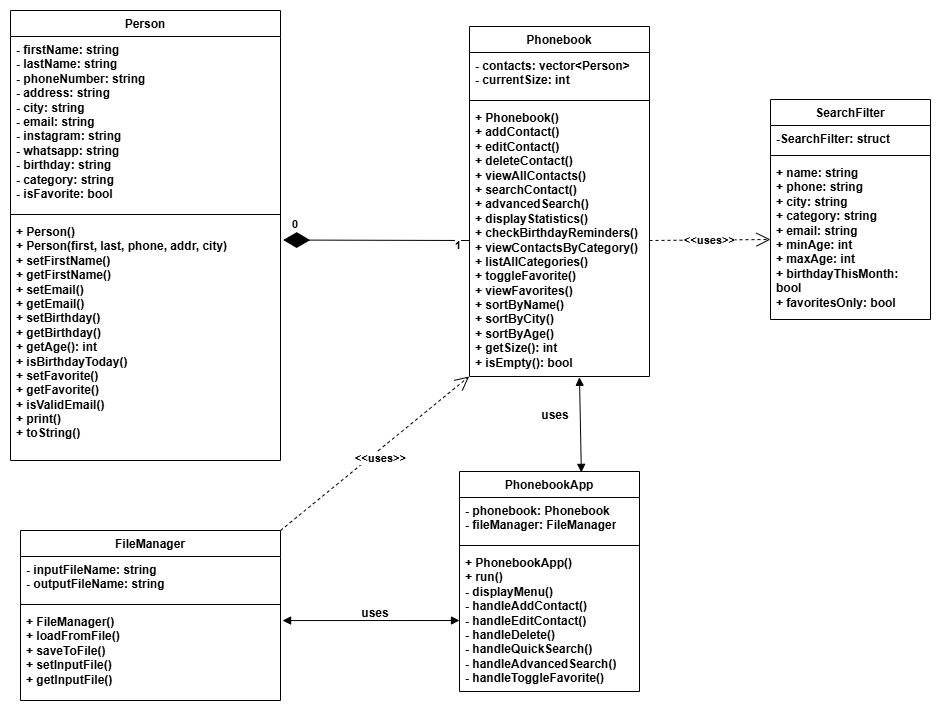

The diagram above was exported from draw.io. Its source (the exported page's mxGraphModel, read from the mxfile embedded in the PNG):
<mxGraphModel dx="1589" dy="1746" grid="1" gridSize="10" guides="1" tooltips="1" connect="1" arrows="1" fold="1" page="1" pageScale="1" pageWidth="850" pageHeight="1100" math="0" shadow="0">
  <root>
    <mxCell id="0" />
    <mxCell id="1" parent="0" />
    <mxCell id="Q_RlaX1og5bfsKkvjiYl-1" value="Person" style="swimlane;fontStyle=1;align=center;verticalAlign=top;childLayout=stackLayout;horizontal=1;startSize=26;horizontalStack=0;resizeParent=1;resizeParentMax=0;resizeLast=0;collapsible=1;marginBottom=0;whiteSpace=wrap;html=1;" parent="1" vertex="1">
      <mxGeometry x="70" y="170" width="270" height="450" as="geometry" />
    </mxCell>
    <mxCell id="Q_RlaX1og5bfsKkvjiYl-2" value="&lt;div&gt;&lt;div&gt;- firstName: string&lt;/div&gt;&lt;div&gt;- lastName: string&lt;/div&gt;&lt;div&gt;- phoneNumber: string&lt;/div&gt;&lt;div&gt;- address: string&lt;/div&gt;&lt;div&gt;- city: string&lt;/div&gt;&lt;div&gt;- email: string&lt;/div&gt;&lt;div&gt;- instagram: string&lt;/div&gt;&lt;div&gt;- whatsapp: string&lt;/div&gt;&lt;div&gt;- birthday: string&lt;/div&gt;&lt;div&gt;- category: string&lt;/div&gt;&lt;div&gt;- isFavorite: bool&lt;/div&gt;&lt;/div&gt;" style="text;strokeColor=none;fillColor=none;align=left;verticalAlign=top;spacingLeft=4;spacingRight=4;overflow=hidden;rotatable=0;points=[[0,0.5],[1,0.5]];portConstraint=eastwest;whiteSpace=wrap;html=1;fontStyle=1" parent="Q_RlaX1og5bfsKkvjiYl-1" vertex="1">
      <mxGeometry y="26" width="270" height="174" as="geometry" />
    </mxCell>
    <mxCell id="Q_RlaX1og5bfsKkvjiYl-3" value="" style="line;strokeWidth=1;fillColor=none;align=left;verticalAlign=middle;spacingTop=-1;spacingLeft=3;spacingRight=3;rotatable=0;labelPosition=right;points=[];portConstraint=eastwest;strokeColor=inherit;fontStyle=1" parent="Q_RlaX1og5bfsKkvjiYl-1" vertex="1">
      <mxGeometry y="200" width="270" height="8" as="geometry" />
    </mxCell>
    <mxCell id="Q_RlaX1og5bfsKkvjiYl-4" value="&lt;div&gt;+ Person()&lt;/div&gt;&lt;div&gt;+ Person(first, last, phone, addr, city)&lt;/div&gt;&lt;div&gt;+ setFirstName()&lt;/div&gt;&lt;div&gt;+ getFirstName()&lt;/div&gt;&lt;div&gt;+ setEmail()&lt;/div&gt;&lt;div&gt;+ getEmail()&lt;/div&gt;&lt;div&gt;+ setBirthday()&lt;/div&gt;&lt;div&gt;+ getBirthday()&lt;/div&gt;&lt;div&gt;+ getAge(): int&lt;/div&gt;&lt;div&gt;+ isBirthdayToday()&lt;/div&gt;&lt;div&gt;+ setFavorite()&lt;/div&gt;&lt;div&gt;+ getFavorite()&lt;/div&gt;&lt;div&gt;+ isValidEmail()&lt;/div&gt;&lt;div&gt;+ print()&lt;/div&gt;&lt;div&gt;+ toString()&lt;/div&gt;" style="text;strokeColor=none;fillColor=none;align=left;verticalAlign=top;spacingLeft=4;spacingRight=4;overflow=hidden;rotatable=0;points=[[0,0.5],[1,0.5]];portConstraint=eastwest;whiteSpace=wrap;html=1;fontStyle=1" parent="Q_RlaX1og5bfsKkvjiYl-1" vertex="1">
      <mxGeometry y="208" width="270" height="242" as="geometry" />
    </mxCell>
    <mxCell id="C7O_W6m6BpRqPvLVQMf6-1" value="Phonebook" style="swimlane;fontStyle=1;align=center;verticalAlign=top;childLayout=stackLayout;horizontal=1;startSize=26;horizontalStack=0;resizeParent=1;resizeParentMax=0;resizeLast=0;collapsible=1;marginBottom=0;whiteSpace=wrap;html=1;" parent="1" vertex="1">
      <mxGeometry x="529" y="186" width="180" height="350" as="geometry" />
    </mxCell>
    <mxCell id="C7O_W6m6BpRqPvLVQMf6-2" value="&lt;div&gt;- contacts: vector&amp;lt;Person&amp;gt;&lt;/div&gt;&lt;div&gt;- currentSize: int&lt;/div&gt;" style="text;strokeColor=none;fillColor=none;align=left;verticalAlign=top;spacingLeft=4;spacingRight=4;overflow=hidden;rotatable=0;points=[[0,0.5],[1,0.5]];portConstraint=eastwest;whiteSpace=wrap;html=1;fontStyle=1" parent="C7O_W6m6BpRqPvLVQMf6-1" vertex="1">
      <mxGeometry y="26" width="180" height="44" as="geometry" />
    </mxCell>
    <mxCell id="C7O_W6m6BpRqPvLVQMf6-3" value="" style="line;strokeWidth=1;fillColor=none;align=left;verticalAlign=middle;spacingTop=-1;spacingLeft=3;spacingRight=3;rotatable=0;labelPosition=right;points=[];portConstraint=eastwest;strokeColor=inherit;fontStyle=1" parent="C7O_W6m6BpRqPvLVQMf6-1" vertex="1">
      <mxGeometry y="70" width="180" height="8" as="geometry" />
    </mxCell>
    <mxCell id="C7O_W6m6BpRqPvLVQMf6-4" value="&lt;div&gt;+ Phonebook()&lt;/div&gt;&lt;div&gt;+ addContact()&lt;/div&gt;&lt;div&gt;+ editContact()&lt;/div&gt;&lt;div&gt;+ deleteContact()&lt;/div&gt;&lt;div&gt;+ viewAllContacts()&lt;/div&gt;&lt;div&gt;+ searchContact()&lt;/div&gt;&lt;div&gt;+ advancedSearch()&lt;/div&gt;&lt;div&gt;+ displayStatistics()&lt;/div&gt;&lt;div&gt;+ checkBirthdayReminders()&lt;/div&gt;&lt;div&gt;+ viewContactsByCategory()&lt;/div&gt;&lt;div&gt;+ listAllCategories()&lt;/div&gt;&lt;div&gt;+ toggleFavorite()&lt;/div&gt;&lt;div&gt;+ viewFavorites()&lt;/div&gt;&lt;div&gt;+ sortByName()&lt;/div&gt;&lt;div&gt;+ sortByCity()&lt;/div&gt;&lt;div&gt;+ sortByAge()&lt;/div&gt;&lt;div&gt;+ getSize(): int&lt;/div&gt;&lt;div&gt;+ isEmpty(): bool&lt;/div&gt;" style="text;strokeColor=none;fillColor=none;align=left;verticalAlign=top;spacingLeft=4;spacingRight=4;overflow=hidden;rotatable=0;points=[[0,0.5],[1,0.5]];portConstraint=eastwest;whiteSpace=wrap;html=1;fontStyle=1" parent="C7O_W6m6BpRqPvLVQMf6-1" vertex="1">
      <mxGeometry y="78" width="180" height="272" as="geometry" />
    </mxCell>
    <mxCell id="C7O_W6m6BpRqPvLVQMf6-6" value="FileManager" style="swimlane;fontStyle=1;align=center;verticalAlign=top;childLayout=stackLayout;horizontal=1;startSize=26;horizontalStack=0;resizeParent=1;resizeParentMax=0;resizeLast=0;collapsible=1;marginBottom=0;whiteSpace=wrap;html=1;" parent="1" vertex="1">
      <mxGeometry x="80" y="690" width="260" height="170" as="geometry" />
    </mxCell>
    <mxCell id="C7O_W6m6BpRqPvLVQMf6-7" value="&lt;div&gt;- inputFileName: string&lt;/div&gt;&lt;div&gt;- outputFileName: string&lt;/div&gt;" style="text;strokeColor=none;fillColor=none;align=left;verticalAlign=top;spacingLeft=4;spacingRight=4;overflow=hidden;rotatable=0;points=[[0,0.5],[1,0.5]];portConstraint=eastwest;whiteSpace=wrap;html=1;fontStyle=1" parent="C7O_W6m6BpRqPvLVQMf6-6" vertex="1">
      <mxGeometry y="26" width="260" height="44" as="geometry" />
    </mxCell>
    <mxCell id="C7O_W6m6BpRqPvLVQMf6-8" value="" style="line;strokeWidth=1;fillColor=none;align=left;verticalAlign=middle;spacingTop=-1;spacingLeft=3;spacingRight=3;rotatable=0;labelPosition=right;points=[];portConstraint=eastwest;strokeColor=inherit;fontStyle=1" parent="C7O_W6m6BpRqPvLVQMf6-6" vertex="1">
      <mxGeometry y="70" width="260" height="8" as="geometry" />
    </mxCell>
    <mxCell id="C7O_W6m6BpRqPvLVQMf6-9" value="&lt;div&gt;+ FileManager()&lt;/div&gt;&lt;div&gt;+ loadFromFile()&lt;/div&gt;&lt;div&gt;+ saveToFile()&lt;/div&gt;&lt;div&gt;+ setInputFile()&lt;/div&gt;&lt;div&gt;+ getInputFile()&lt;/div&gt;" style="text;strokeColor=none;fillColor=none;align=left;verticalAlign=top;spacingLeft=4;spacingRight=4;overflow=hidden;rotatable=0;points=[[0,0.5],[1,0.5]];portConstraint=eastwest;whiteSpace=wrap;html=1;fontStyle=1" parent="C7O_W6m6BpRqPvLVQMf6-6" vertex="1">
      <mxGeometry y="78" width="260" height="92" as="geometry" />
    </mxCell>
    <mxCell id="C7O_W6m6BpRqPvLVQMf6-10" value="PhonebookApp" style="swimlane;fontStyle=1;align=center;verticalAlign=top;childLayout=stackLayout;horizontal=1;startSize=26;horizontalStack=0;resizeParent=1;resizeParentMax=0;resizeLast=0;collapsible=1;marginBottom=0;whiteSpace=wrap;html=1;" parent="1" vertex="1">
      <mxGeometry x="519" y="631" width="180" height="220" as="geometry" />
    </mxCell>
    <mxCell id="C7O_W6m6BpRqPvLVQMf6-11" value="&lt;div&gt;- phonebook: Phonebook&lt;/div&gt;&lt;div&gt;- fileManager: FileManager&lt;/div&gt;" style="text;strokeColor=none;fillColor=none;align=left;verticalAlign=top;spacingLeft=4;spacingRight=4;overflow=hidden;rotatable=0;points=[[0,0.5],[1,0.5]];portConstraint=eastwest;whiteSpace=wrap;html=1;fontStyle=1" parent="C7O_W6m6BpRqPvLVQMf6-10" vertex="1">
      <mxGeometry y="26" width="180" height="44" as="geometry" />
    </mxCell>
    <mxCell id="C7O_W6m6BpRqPvLVQMf6-12" value="" style="line;strokeWidth=1;fillColor=none;align=left;verticalAlign=middle;spacingTop=-1;spacingLeft=3;spacingRight=3;rotatable=0;labelPosition=right;points=[];portConstraint=eastwest;strokeColor=inherit;fontStyle=1" parent="C7O_W6m6BpRqPvLVQMf6-10" vertex="1">
      <mxGeometry y="70" width="180" height="8" as="geometry" />
    </mxCell>
    <mxCell id="C7O_W6m6BpRqPvLVQMf6-13" value="&lt;div&gt;+ PhonebookApp()&lt;/div&gt;&lt;div&gt;+ run()&lt;/div&gt;&lt;div&gt;- displayMenu()&lt;/div&gt;&lt;div&gt;- handleAddContact()&lt;/div&gt;&lt;div&gt;- handleEditContact()&lt;/div&gt;&lt;div&gt;- handleDelete()&lt;/div&gt;&lt;div&gt;- handleQuickSearch()&lt;/div&gt;&lt;div&gt;- handleAdvancedSearch()&lt;/div&gt;&lt;div&gt;&lt;span style=&quot;background-color: transparent; color: light-dark(rgb(0, 0, 0), rgb(255, 255, 255));&quot;&gt;- handleToggleFavorite()&lt;/span&gt;&lt;/div&gt;" style="text;strokeColor=none;fillColor=none;align=left;verticalAlign=top;spacingLeft=4;spacingRight=4;overflow=hidden;rotatable=0;points=[[0,0.5],[1,0.5]];portConstraint=eastwest;whiteSpace=wrap;html=1;fontStyle=1" parent="C7O_W6m6BpRqPvLVQMf6-10" vertex="1">
      <mxGeometry y="78" width="180" height="142" as="geometry" />
    </mxCell>
    <mxCell id="DKdiqC-Om0P_eiWfVqJR-3" value="" style="endArrow=diamondThin;endFill=1;endSize=24;html=1;rounded=0;exitX=0;exitY=0.5;exitDx=0;exitDy=0;fontStyle=1;entryX=1.01;entryY=0.089;entryDx=0;entryDy=0;entryPerimeter=0;" parent="1" source="C7O_W6m6BpRqPvLVQMf6-4" target="Q_RlaX1og5bfsKkvjiYl-4" edge="1">
      <mxGeometry width="160" relative="1" as="geometry">
        <mxPoint x="560" y="384" as="sourcePoint" />
        <mxPoint x="340" y="457" as="targetPoint" />
      </mxGeometry>
    </mxCell>
    <mxCell id="DKdiqC-Om0P_eiWfVqJR-7" value="1" style="edgeLabel;resizable=0;html=1;align=right;verticalAlign=bottom;fontStyle=1" parent="1" connectable="0" vertex="1">
      <mxGeometry x="519" y="411" as="geometry" />
    </mxCell>
    <mxCell id="DKdiqC-Om0P_eiWfVqJR-8" value="0" style="edgeLabel;resizable=0;html=1;align=left;verticalAlign=bottom;rotation=0;fontStyle=1" parent="1" connectable="0" vertex="1">
      <mxGeometry x="350" y="390" as="geometry" />
    </mxCell>
    <mxCell id="DKdiqC-Om0P_eiWfVqJR-12" value="" style="endArrow=block;startArrow=block;endFill=1;startFill=1;html=1;rounded=0;exitX=0.611;exitY=1.003;exitDx=0;exitDy=0;exitPerimeter=0;entryX=0.677;entryY=0.004;entryDx=0;entryDy=0;entryPerimeter=0;fontStyle=1" parent="1" source="C7O_W6m6BpRqPvLVQMf6-4" target="C7O_W6m6BpRqPvLVQMf6-10" edge="1">
      <mxGeometry width="160" relative="1" as="geometry">
        <mxPoint x="335" y="590" as="sourcePoint" />
        <mxPoint x="495" y="590" as="targetPoint" />
      </mxGeometry>
    </mxCell>
    <mxCell id="DKdiqC-Om0P_eiWfVqJR-15" value="uses" style="text;html=1;whiteSpace=wrap;strokeColor=none;fillColor=none;align=center;verticalAlign=middle;rounded=0;fontStyle=1" parent="1" vertex="1">
      <mxGeometry x="585" y="560" width="60" height="30" as="geometry" />
    </mxCell>
    <mxCell id="DKdiqC-Om0P_eiWfVqJR-16" value="" style="endArrow=block;startArrow=block;endFill=1;startFill=1;html=1;rounded=0;exitX=1.008;exitY=0.131;exitDx=0;exitDy=0;exitPerimeter=0;fontStyle=1" parent="1" source="C7O_W6m6BpRqPvLVQMf6-9" target="C7O_W6m6BpRqPvLVQMf6-13" edge="1">
      <mxGeometry width="160" relative="1" as="geometry">
        <mxPoint x="410" y="789" as="sourcePoint" />
        <mxPoint x="540" y="800" as="targetPoint" />
      </mxGeometry>
    </mxCell>
    <mxCell id="DKdiqC-Om0P_eiWfVqJR-17" value="uses" style="text;html=1;whiteSpace=wrap;strokeColor=none;fillColor=none;align=center;verticalAlign=middle;rounded=0;fontStyle=1" parent="1" vertex="1">
      <mxGeometry x="405" y="758" width="60" height="30" as="geometry" />
    </mxCell>
    <mxCell id="DKdiqC-Om0P_eiWfVqJR-19" value="&amp;lt;&amp;lt;uses&amp;gt;&amp;gt;" style="endArrow=open;endSize=12;dashed=1;html=1;rounded=0;entryX=-0.002;entryY=1;entryDx=0;entryDy=0;entryPerimeter=0;exitX=1;exitY=0;exitDx=0;exitDy=0;fontStyle=1" parent="1" source="C7O_W6m6BpRqPvLVQMf6-6" target="C7O_W6m6BpRqPvLVQMf6-4" edge="1">
      <mxGeometry x="0.0016" y="-7" width="160" relative="1" as="geometry">
        <mxPoint x="430" y="600" as="sourcePoint" />
        <mxPoint x="590" y="600" as="targetPoint" />
        <mxPoint as="offset" />
      </mxGeometry>
    </mxCell>
    <mxCell id="vHj2_5XWuIQggRzqrs8S-1" value="SearchFilter" style="swimlane;fontStyle=1;align=center;verticalAlign=top;childLayout=stackLayout;horizontal=1;startSize=26;horizontalStack=0;resizeParent=1;resizeParentMax=0;resizeLast=0;collapsible=1;marginBottom=0;whiteSpace=wrap;html=1;" parent="1" vertex="1">
      <mxGeometry x="830" y="259" width="160" height="220" as="geometry" />
    </mxCell>
    <mxCell id="vHj2_5XWuIQggRzqrs8S-2" value="-SearchFilter: struct" style="text;strokeColor=none;fillColor=none;align=left;verticalAlign=top;spacingLeft=4;spacingRight=4;overflow=hidden;rotatable=0;points=[[0,0.5],[1,0.5]];portConstraint=eastwest;whiteSpace=wrap;html=1;fontStyle=1" parent="vHj2_5XWuIQggRzqrs8S-1" vertex="1">
      <mxGeometry y="26" width="160" height="26" as="geometry" />
    </mxCell>
    <mxCell id="vHj2_5XWuIQggRzqrs8S-3" value="" style="line;strokeWidth=1;fillColor=none;align=left;verticalAlign=middle;spacingTop=-1;spacingLeft=3;spacingRight=3;rotatable=0;labelPosition=right;points=[];portConstraint=eastwest;strokeColor=inherit;fontStyle=1" parent="vHj2_5XWuIQggRzqrs8S-1" vertex="1">
      <mxGeometry y="52" width="160" height="8" as="geometry" />
    </mxCell>
    <mxCell id="vHj2_5XWuIQggRzqrs8S-4" value="&lt;div&gt;+ name: string&lt;/div&gt;&lt;div&gt;+ phone: string&lt;/div&gt;&lt;div&gt;+ city: string&lt;/div&gt;&lt;div&gt;+ category: string&lt;/div&gt;&lt;div&gt;+ email: string&lt;/div&gt;&lt;div&gt;+ minAge: int&lt;/div&gt;&lt;div&gt;+ maxAge: int&lt;/div&gt;&lt;div&gt;+ birthdayThisMonth: bool&lt;/div&gt;&lt;div&gt;+ favoritesOnly: bool&lt;/div&gt;" style="text;strokeColor=none;fillColor=none;align=left;verticalAlign=top;spacingLeft=4;spacingRight=4;overflow=hidden;rotatable=0;points=[[0,0.5],[1,0.5]];portConstraint=eastwest;whiteSpace=wrap;html=1;fontStyle=1" parent="vHj2_5XWuIQggRzqrs8S-1" vertex="1">
      <mxGeometry y="60" width="160" height="160" as="geometry" />
    </mxCell>
    <mxCell id="vHj2_5XWuIQggRzqrs8S-6" value="&amp;lt;&amp;lt;uses&amp;gt;&amp;gt;" style="endArrow=open;endSize=12;dashed=1;html=1;rounded=0;exitX=1;exitY=0.5;exitDx=0;exitDy=0;entryX=0;entryY=0.5;entryDx=0;entryDy=0;fontStyle=1" parent="1" source="C7O_W6m6BpRqPvLVQMf6-4" target="vHj2_5XWuIQggRzqrs8S-4" edge="1">
      <mxGeometry width="160" relative="1" as="geometry">
        <mxPoint x="715" y="359.09000000000003" as="sourcePoint" />
        <mxPoint x="875" y="359.09000000000003" as="targetPoint" />
      </mxGeometry>
    </mxCell>
  </root>
</mxGraphModel>